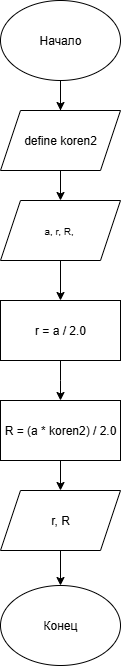

The diagram above was exported from draw.io. Its source (the exported page's mxGraphModel, read from the mxfile embedded in the PNG):
<mxGraphModel dx="983" dy="536" grid="1" gridSize="10" guides="1" tooltips="1" connect="1" arrows="1" fold="1" page="1" pageScale="1" pageWidth="827" pageHeight="1169" math="0" shadow="0">
  <root>
    <mxCell id="0" />
    <mxCell id="1" parent="0" />
    <mxCell id="TLoclgGytPGMUEybHidD-3" value="" style="edgeStyle=orthogonalEdgeStyle;rounded=0;orthogonalLoop=1;jettySize=auto;html=1;" parent="1" source="TLoclgGytPGMUEybHidD-1" target="TLoclgGytPGMUEybHidD-2" edge="1">
      <mxGeometry relative="1" as="geometry" />
    </mxCell>
    <mxCell id="a9T3VuYliMqmAMtv5FGp-2" value="" style="edgeStyle=orthogonalEdgeStyle;rounded=0;orthogonalLoop=1;jettySize=auto;html=1;" edge="1" parent="1" source="TLoclgGytPGMUEybHidD-1" target="a9T3VuYliMqmAMtv5FGp-1">
      <mxGeometry relative="1" as="geometry" />
    </mxCell>
    <mxCell id="TLoclgGytPGMUEybHidD-1" value="Начало" style="ellipse;whiteSpace=wrap;html=1;" parent="1" vertex="1">
      <mxGeometry x="320" width="120" height="80" as="geometry" />
    </mxCell>
    <mxCell id="TLoclgGytPGMUEybHidD-5" value="" style="edgeStyle=orthogonalEdgeStyle;rounded=0;orthogonalLoop=1;jettySize=auto;html=1;" parent="1" source="TLoclgGytPGMUEybHidD-2" edge="1">
      <mxGeometry relative="1" as="geometry">
        <mxPoint x="380" y="300" as="targetPoint" />
      </mxGeometry>
    </mxCell>
    <mxCell id="TLoclgGytPGMUEybHidD-2" value="&lt;font style=&quot;font-size: 10px;&quot;&gt;a, r, R,&amp;nbsp;&lt;/font&gt;" style="shape=parallelogram;perimeter=parallelogramPerimeter;whiteSpace=wrap;html=1;fixedSize=1;" parent="1" vertex="1">
      <mxGeometry x="320" y="200" width="120" height="60" as="geometry" />
    </mxCell>
    <mxCell id="TLoclgGytPGMUEybHidD-9" value="" style="edgeStyle=orthogonalEdgeStyle;rounded=0;orthogonalLoop=1;jettySize=auto;html=1;exitX=0.5;exitY=1;exitDx=0;exitDy=0;entryX=0.5;entryY=0;entryDx=0;entryDy=0;" parent="1" source="TLoclgGytPGMUEybHidD-6" target="TLoclgGytPGMUEybHidD-8" edge="1">
      <mxGeometry relative="1" as="geometry">
        <mxPoint x="270" y="350" as="sourcePoint" />
        <mxPoint x="270" y="390" as="targetPoint" />
        <Array as="points">
          <mxPoint x="380" y="380" />
          <mxPoint x="380" y="380" />
        </Array>
      </mxGeometry>
    </mxCell>
    <mxCell id="TLoclgGytPGMUEybHidD-6" value="r = a / 2.0" style="whiteSpace=wrap;html=1;" parent="1" vertex="1">
      <mxGeometry x="320" y="300" width="120" height="60" as="geometry" />
    </mxCell>
    <mxCell id="TLoclgGytPGMUEybHidD-11" value="" style="edgeStyle=orthogonalEdgeStyle;rounded=0;orthogonalLoop=1;jettySize=auto;html=1;" parent="1" source="TLoclgGytPGMUEybHidD-8" target="TLoclgGytPGMUEybHidD-10" edge="1">
      <mxGeometry relative="1" as="geometry" />
    </mxCell>
    <mxCell id="TLoclgGytPGMUEybHidD-8" value="R = (a * koren2) / 2.0" style="whiteSpace=wrap;html=1;" parent="1" vertex="1">
      <mxGeometry x="320" y="400" width="120" height="60" as="geometry" />
    </mxCell>
    <mxCell id="TLoclgGytPGMUEybHidD-13" value="" style="edgeStyle=orthogonalEdgeStyle;rounded=0;orthogonalLoop=1;jettySize=auto;html=1;" parent="1" source="TLoclgGytPGMUEybHidD-10" target="TLoclgGytPGMUEybHidD-12" edge="1">
      <mxGeometry relative="1" as="geometry" />
    </mxCell>
    <mxCell id="TLoclgGytPGMUEybHidD-10" value="r, R" style="shape=parallelogram;perimeter=parallelogramPerimeter;whiteSpace=wrap;html=1;fixedSize=1;" parent="1" vertex="1">
      <mxGeometry x="320" y="490" width="120" height="60" as="geometry" />
    </mxCell>
    <mxCell id="TLoclgGytPGMUEybHidD-12" value="Конец" style="ellipse;whiteSpace=wrap;html=1;" parent="1" vertex="1">
      <mxGeometry x="320" y="585" width="120" height="80" as="geometry" />
    </mxCell>
    <mxCell id="a9T3VuYliMqmAMtv5FGp-1" value="define koren2" style="shape=parallelogram;perimeter=parallelogramPerimeter;whiteSpace=wrap;html=1;fixedSize=1;" vertex="1" parent="1">
      <mxGeometry x="320" y="110" width="120" height="60" as="geometry" />
    </mxCell>
  </root>
</mxGraphModel>